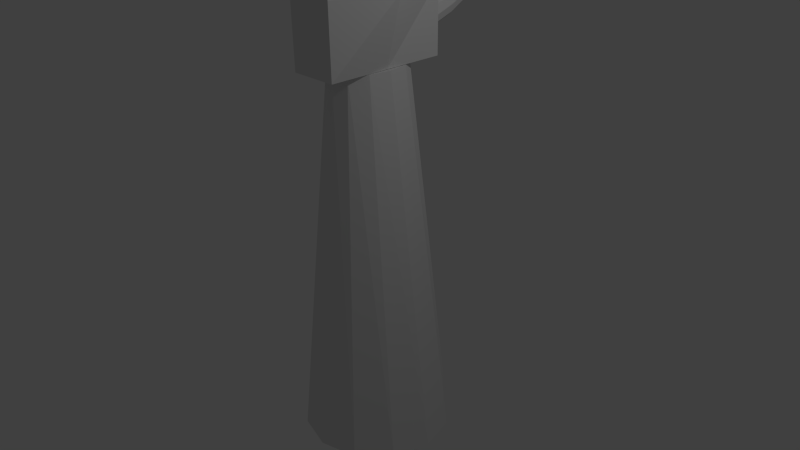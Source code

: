 # Source: Hand4.blend  (saved by Blender 2.76.0; exported with 4.5.12 LTS)
import bpy
from mathutils import Matrix  # noqa: F401  (used for matrix-valued properties, if any)

bpy.ops.wm.read_factory_settings(use_empty=True)
scene = bpy.context.scene
scene.name = 'Scene'

# ---- collections
col_collection_1 = bpy.data.collections.new('Collection 1'); scene.collection.children.link(col_collection_1)
col_collection_10 = bpy.data.collections.new('Collection 10'); scene.collection.children.link(col_collection_10)

# ---- world
world_world = bpy.data.worlds.new('World'); scene.world = world_world
world_world.color = (0.05088, 0.05088, 0.05088)
world_world.use_sun_shadow = False
world_world.sun_shadow_jitter_overblur = 0.0
world_world.cycles.sampling_method = 'MANUAL'
world_world.cycles.sample_map_resolution = 256

# ---- cameras
cam_camera = bpy.data.cameras.new('Camera')
cam_camera.clip_end = 100.0
cam_camera.lens = 35.0
cam_camera.sensor_width = 32.0
cam_camera.sensor_height = 18.0
cam_camera.ortho_scale = 7.314
cam_camera.dof.focus_distance = 0.0
cam_camera.dof.aperture_fstop = 128.0

# ---- lights
light_lamp = bpy.data.lights.new('Lamp', 'POINT')
light_lamp.transmission_factor = 0.0
light_lamp.cutoff_distance = 30.0
light_lamp.energy = 100.0
light_lamp.shadow_buffer_clip_start = 1.001
light_lamp.shadow_soft_size = 0.1
light_lamp.shadow_maximum_resolution = 0.006
light_lamp.use_absolute_resolution = True
light_lamp.cycles.use_multiple_importance_sampling = False

# ---- meshes
me_cylinder = bpy.data.meshes.new('Cylinder')
me_cylinder.from_pydata([(0.0, 1.0, -2.5), (-9.26e-09, 0.5554, 2.5), (0.5, 0.866, -2.5), (0.1906, 0.481, 2.5), (0.866, 0.5, -2.5), (0.3302, 0.2777, 2.5), (1.0, -4.371e-08, -2.5), (0.3813, -8.611e-08, 2.5), (0.866, -0.5, -2.5), (0.3302, -0.2777, 2.5), (0.5, -0.866, -2.5), (0.1906, -0.481, 2.5), (1.51e-07, -1.0, -2.5), (4.831e-08, -0.5554, 2.5), (-0.5, -0.866, -2.5), (-0.1906, -0.481, 2.5), (-0.866, -0.5, -2.5), (-0.3302, -0.2777, 2.5), (-1.0, -4.649e-07, -2.5), (-0.3813, -3.2e-07, 2.5), (-0.866, 0.5, -2.5), (-0.3302, 0.2777, 2.5), (-0.5, 0.866, -2.5), (-0.1906, 0.481, 2.5), (-0.3227, -0.8127, 2.504), (-0.3269, -0.8234, 4.296), (-0.3227, 0.8127, 2.504), (-0.3269, 0.8234, 4.296), (0.3227, -0.8127, 2.504), (0.3269, -0.8234, 4.296), (0.3227, 0.8127, 2.504), (0.3269, 0.8234, 4.296), (0.1552, 0.7947, 2.773), (0.1087, 1.186, 2.879), (0.2441, 0.7858, 2.843), (0.1976, 1.177, 2.949), (0.2868, 0.7615, 2.945), (0.2402, 1.152, 3.051), (0.2717, 0.7282, 3.052), (0.2251, 1.119, 3.158), (0.2029, 0.695, 3.135), (0.1563, 1.086, 3.241), (0.09894, 0.6706, 3.173), (0.05236, 1.061, 3.279), (-0.01243, 0.6617, 3.155), (-0.05901, 1.053, 3.261), (-0.1013, 0.6706, 3.085), (-0.1479, 1.061, 3.191), (-0.144, 0.695, 2.983), (-0.1905, 1.086, 3.089), (-0.1289, 0.7282, 2.876), (-0.1755, 1.119, 2.982), (-0.06013, 0.7615, 2.792), (-0.1067, 1.152, 2.898), (0.04386, 0.7858, 2.755), (-0.002717, 1.177, 2.861), (0.1227, 1.556, 3.089), (0.04513, 1.563, 3.028), (0.1588, 1.535, 3.176), (0.1456, 1.506, 3.269), (0.08567, 1.477, 3.342), (-0.005037, 1.456, 3.375), (-0.1022, 1.448, 3.359), (-0.1797, 1.456, 3.298), (-0.2169, 1.477, 3.209), (-0.2037, 1.506, 3.116), (-0.1438, 1.535, 3.043), (-0.05308, 1.556, 3.01), (0.01521, 1.875, 3.248), (-0.03671, 1.878, 3.214), (0.04429, 1.868, 3.288), (0.04456, 1.857, 3.328), (0.0149, 1.845, 3.355), (-0.03675, 1.837, 3.362), (-0.09655, 1.834, 3.346), (-0.1485, 1.837, 3.312), (-0.1786, 1.845, 3.27), (-0.1789, 1.857, 3.23), (-0.1492, 1.868, 3.203), (-0.09758, 1.876, 3.197), (-0.009405, 0.8364, 4.298), (-0.009405, 0.8285, 4.764), (0.1075, 0.811, 4.298), (0.1027, 0.8042, 4.764), (0.1932, 0.7416, 4.298), (0.1847, 0.7376, 4.764), (0.2245, 0.6467, 4.298), (0.2147, 0.6467, 4.764), (0.1932, 0.5519, 4.298), (0.1847, 0.5558, 4.764), (0.1075, 0.4824, 4.298), (0.1027, 0.4893, 4.764), (-0.009405, 0.457, 4.298), (-0.009405, 0.4649, 4.764), (-0.1264, 0.4824, 4.298), (-0.1215, 0.4893, 4.764), (-0.212, 0.5519, 4.298), (-0.2035, 0.5558, 4.764), (-0.2433, 0.6467, 4.298), (-0.2335, 0.6467, 4.764), (-0.212, 0.7416, 4.298), (-0.2035, 0.7376, 4.764), (-0.1264, 0.811, 4.298), (-0.1215, 0.8042, 4.764), (0.0961, 0.795, 5.193), (-0.009405, 0.8179, 5.193), (0.1733, 0.7323, 5.193), (0.2016, 0.6467, 5.193), (0.1733, 0.5611, 5.193), (0.0961, 0.4985, 5.193), (-0.009405, 0.4756, 5.193), (-0.1149, 0.4985, 5.193), (-0.1922, 0.5611, 5.193), (-0.2204, 0.6467, 5.193), (-0.1922, 0.7323, 5.193), (-0.1149, 0.795, 5.193), (0.0256, 0.7287, 5.564), (-0.009405, 0.7413, 5.564), (0.05123, 0.694, 5.564), (0.06061, 0.6467, 5.564), (0.05123, 0.5994, 5.564), (0.0256, 0.5648, 5.564), (-0.009405, 0.5521, 5.564), (-0.04441, 0.5648, 5.564), (-0.07004, 0.5994, 5.564), (-0.07942, 0.6467, 5.564), (-0.07004, 0.694, 5.564), (-0.04441, 0.7287, 5.564), (0.04374, 0.4259, 4.291), (0.04374, 0.418, 4.89), (0.1607, 0.4005, 4.291), (0.1558, 0.3937, 4.89), (0.2463, 0.3313, 4.291), (0.2379, 0.3274, 4.89), (0.2776, 0.2367, 4.291), (0.2679, 0.2367, 4.89), (0.2463, 0.1421, 4.291), (0.2379, 0.1461, 4.89), (0.1607, 0.07291, 4.291), (0.1558, 0.07974, 4.89), (0.04374, 0.04757, 4.291), (0.04374, 0.05545, 4.89), (-0.0732, 0.07291, 4.291), (-0.06833, 0.07974, 4.89), (-0.1588, 0.1421, 4.291), (-0.1504, 0.1461, 4.89), (-0.1902, 0.2367, 4.291), (-0.1804, 0.2367, 4.89), (-0.1588, 0.3313, 4.291), (-0.1504, 0.3274, 4.89), (-0.0732, 0.4005, 4.291), (-0.06833, 0.3937, 4.89), (0.1493, 0.3845, 5.444), (0.04374, 0.4074, 5.444), (0.2265, 0.322, 5.444), (0.2548, 0.2367, 5.444), (0.2265, 0.1514, 5.444), (0.1493, 0.08893, 5.444), (0.04374, 0.06607, 5.444), (-0.06177, 0.08893, 5.444), (-0.139, 0.1514, 5.444), (-0.1673, 0.2367, 5.444), (-0.139, 0.322, 5.444), (-0.06177, 0.3845, 5.444), (0.07875, 0.3184, 5.921), (0.04374, 0.331, 5.921), (0.1044, 0.2839, 5.921), (0.1138, 0.2367, 5.921), (0.1044, 0.1896, 5.921), (0.07875, 0.155, 5.921), (0.04374, 0.1424, 5.921), (0.008735, 0.155, 5.921), (-0.01689, 0.1896, 5.921), (-0.02627, 0.2367, 5.921), (-0.01689, 0.2839, 5.921), (0.008735, 0.3184, 5.921), (-0.001326, -0.04062, 4.275), (-0.001326, -0.04835, 4.79), (0.1156, -0.06547, 4.275), (0.1107, -0.07216, 4.79), (0.2012, -0.1333, 4.275), (0.1928, -0.1372, 4.79), (0.2326, -0.2261, 4.275), (0.2228, -0.2261, 4.79), (0.2012, -0.3188, 4.275), (0.1928, -0.3149, 4.79), (0.1156, -0.3867, 4.275), (0.1107, -0.38, 4.79), (-0.001326, -0.4115, 4.275), (-0.001326, -0.4038, 4.79), (-0.1183, -0.3867, 4.275), (-0.1134, -0.38, 4.79), (-0.2039, -0.3188, 4.275), (-0.1954, -0.3149, 4.79), (-0.2352, -0.2261, 4.275), (-0.2255, -0.2261, 4.79), (-0.2039, -0.1333, 4.275), (-0.1954, -0.1372, 4.79), (-0.1183, -0.06547, 4.275), (-0.1134, -0.07216, 4.79), (0.1042, -0.08118, 5.265), (-0.001326, -0.05876, 5.265), (0.1814, -0.1424, 5.265), (0.2097, -0.2261, 5.265), (0.1814, -0.3097, 5.265), (0.1042, -0.371, 5.265), (-0.001326, -0.3934, 5.265), (-0.1068, -0.371, 5.265), (-0.1841, -0.3097, 5.265), (-0.2123, -0.2261, 5.265), (-0.1841, -0.1424, 5.265), (-0.1068, -0.08118, 5.265), (0.03368, -0.146, 5.675), (-0.001326, -0.1336, 5.675), (0.05931, -0.1798, 5.675), (0.06869, -0.2261, 5.675), (0.05931, -0.2723, 5.675), (0.03368, -0.3062, 5.675), (-0.001326, -0.3185, 5.675), (-0.03633, -0.3062, 5.675), (-0.06196, -0.2723, 5.675), (-0.07134, -0.2261, 5.675), (-0.06196, -0.1798, 5.675), (-0.03633, -0.146, 5.675), (0.04108, -0.4688, 4.276), (0.04108, -0.4762, 4.665), (0.1294, -0.4925, 4.276), (0.1257, -0.4989, 4.665), (0.1941, -0.5572, 4.276), (0.1877, -0.5608, 4.665), (0.2177, -0.6455, 4.276), (0.2104, -0.6455, 4.665), (0.1941, -0.7338, 4.276), (0.1877, -0.7301, 4.665), (0.1294, -0.7985, 4.276), (0.1257, -0.7921, 4.665), (0.04108, -0.8221, 4.276), (0.04108, -0.8148, 4.665), (-0.04725, -0.7985, 4.276), (-0.04356, -0.7921, 4.665), (-0.1119, -0.7338, 4.276), (-0.1055, -0.7301, 4.665), (-0.1356, -0.6455, 4.276), (-0.1282, -0.6455, 4.665), (-0.1119, -0.5572, 4.276), (-0.1055, -0.5608, 4.665), (-0.04725, -0.4925, 4.276), (-0.04356, -0.4989, 4.665), (0.1208, -0.5075, 5.024), (0.04108, -0.4861, 5.024), (0.1791, -0.5658, 5.024), (0.2005, -0.6455, 5.024), (0.1791, -0.7252, 5.024), (0.1208, -0.7835, 5.024), (0.04108, -0.8049, 5.024), (-0.03861, -0.7835, 5.024), (-0.09694, -0.7252, 5.024), (-0.1183, -0.6455, 5.024), (-0.09694, -0.5658, 5.024), (-0.03861, -0.5075, 5.024), (0.06752, -0.5692, 5.334), (0.04108, -0.5574, 5.334), (0.08688, -0.6014, 5.334), (0.09396, -0.6455, 5.334), (0.08688, -0.6895, 5.334), (0.06752, -0.7218, 5.334), (0.04108, -0.7336, 5.334), (0.01464, -0.7218, 5.334), (-0.004717, -0.6895, 5.334), (-0.0118, -0.6455, 5.334), (-0.004717, -0.6014, 5.334), (0.01464, -0.5692, 5.334), (0.3248, 0.818, 3.4), (0.3269, 0.0, 4.296), (0.3248, -0.818, 3.4), (0.3227, 0.0, 2.504), (0.5654, 0.0, 3.4), (-0.3248, -0.818, 3.4), (-0.3269, 0.0, 4.296), (-0.3248, 0.818, 3.4), (-0.3227, 0.0, 2.504), (-0.246, 0.0, 3.4)], [], [(0, 1, 3, 2), (2, 3, 5, 4), (4, 5, 7, 6), (6, 7, 9, 8), (8, 9, 11, 10), (10, 11, 13, 12), (12, 13, 15, 14), (14, 15, 17, 16), (16, 17, 19, 18), (18, 19, 21, 20), (3, 1, 23, 21, 19, 17, 15, 13, 11, 9, 7, 5), (22, 23, 1, 0), (20, 21, 23, 22), (0, 2, 4, 6, 8, 10, 12, 14, 16, 18, 20, 22), (281, 279, 26, 280), (27, 31, 272, 30, 26, 279), (276, 274, 28, 275), (29, 25, 277, 24, 28, 274), (24, 280, 26, 30, 275, 28), (29, 273, 31, 27, 278, 25), (32, 33, 35, 34), (34, 35, 37, 36), (36, 37, 39, 38), (38, 39, 41, 40), (40, 41, 43, 42), (42, 43, 45, 44), (44, 45, 47, 46), (46, 47, 49, 48), (48, 49, 51, 50), (50, 51, 53, 52), (55, 53, 66, 67), (54, 55, 33, 32), (52, 53, 55, 54), (32, 34, 36, 38, 40, 42, 44, 46, 48, 50, 52, 54), (60, 59, 71, 72), (37, 35, 56, 58), (53, 51, 65, 66), (51, 49, 64, 65), (49, 47, 63, 64), (47, 45, 62, 63), (45, 43, 61, 62), (43, 41, 60, 61), (41, 39, 59, 60), (33, 55, 67, 57), (35, 33, 57, 56), (39, 37, 58, 59), (68, 69, 79, 78, 77, 76, 75, 74, 73, 72, 71, 70), (67, 66, 78, 79), (56, 57, 69, 68), (64, 63, 75, 76), (61, 60, 72, 73), (57, 67, 79, 69), (58, 56, 68, 70), (65, 64, 76, 77), (62, 61, 73, 74), (59, 58, 70, 71), (66, 65, 77, 78), (63, 62, 74, 75), (80, 81, 83, 82), (82, 83, 85, 84), (84, 85, 87, 86), (86, 87, 89, 88), (88, 89, 91, 90), (90, 91, 93, 92), (92, 93, 95, 94), (94, 95, 97, 96), (96, 97, 99, 98), (98, 99, 101, 100), (97, 95, 111, 112), (102, 103, 81, 80), (100, 101, 103, 102), (80, 82, 84, 86, 88, 90, 92, 94, 96, 98, 100, 102), (109, 108, 120, 121), (95, 93, 110, 111), (93, 91, 109, 110), (91, 89, 108, 109), (89, 87, 107, 108), (81, 103, 115, 105), (83, 81, 105, 104), (87, 85, 106, 107), (103, 101, 114, 115), (85, 83, 104, 106), (101, 99, 113, 114), (99, 97, 112, 113), (116, 117, 127, 126, 125, 124, 123, 122, 121, 120, 119, 118), (105, 115, 127, 117), (106, 104, 116, 118), (113, 112, 124, 125), (110, 109, 121, 122), (107, 106, 118, 119), (114, 113, 125, 126), (111, 110, 122, 123), (108, 107, 119, 120), (115, 114, 126, 127), (104, 105, 117, 116), (112, 111, 123, 124), (128, 129, 131, 130), (130, 131, 133, 132), (132, 133, 135, 134), (134, 135, 137, 136), (138, 139, 141, 140), (140, 141, 143, 142), (142, 143, 145, 144), (144, 145, 147, 146), (146, 147, 149, 148), (145, 143, 159, 160), (150, 151, 129, 128), (148, 149, 151, 150), (157, 156, 168, 169), (143, 141, 158, 159), (141, 139, 157, 158), (139, 137, 156, 157), (137, 135, 155, 156), (129, 151, 163, 153), (131, 129, 153, 152), (135, 133, 154, 155), (151, 149, 162, 163), (133, 131, 152, 154), (149, 147, 161, 162), (147, 145, 160, 161), (164, 165, 175, 174, 173, 172, 171, 170, 169, 168, 167, 166), (153, 163, 175, 165), (154, 152, 164, 166), (161, 160, 172, 173), (158, 157, 169, 170), (162, 161, 173, 174), (159, 158, 170, 171), (163, 162, 174, 175), (152, 153, 165, 164), (160, 159, 171, 172), (176, 177, 179, 178), (178, 179, 181, 180), (180, 181, 183, 182), (182, 183, 185, 184), (186, 187, 189, 188), (188, 189, 191, 190), (190, 191, 193, 192), (192, 193, 195, 194), (194, 195, 197, 196), (193, 191, 207, 208), (198, 199, 177, 176), (196, 197, 199, 198), (205, 204, 216, 217), (191, 189, 206, 207), (189, 187, 205, 206), (187, 185, 204, 205), (185, 183, 203, 204), (177, 199, 211, 201), (179, 177, 201, 200), (183, 181, 202, 203), (199, 197, 210, 211), (181, 179, 200, 202), (197, 195, 209, 210), (195, 193, 208, 209), (212, 213, 223, 222, 221, 220, 219, 218, 217, 216, 215, 214), (201, 211, 223, 213), (202, 200, 212, 214), (209, 208, 220, 221), (206, 205, 217, 218), (210, 209, 221, 222), (207, 206, 218, 219), (211, 210, 222, 223), (200, 201, 213, 212), (208, 207, 219, 220), (224, 225, 227, 226), (226, 227, 229, 228), (228, 229, 231, 230), (230, 231, 233, 232), (234, 235, 237, 236), (236, 237, 239, 238), (238, 239, 241, 240), (240, 241, 243, 242), (242, 243, 245, 244), (241, 239, 255, 256), (246, 247, 225, 224), (244, 245, 247, 246), (253, 252, 264, 265), (239, 237, 254, 255), (237, 235, 253, 254), (235, 233, 252, 253), (233, 231, 251, 252), (225, 247, 259, 249), (227, 225, 249, 248), (231, 229, 250, 251), (247, 245, 258, 259), (229, 227, 248, 250), (245, 243, 257, 258), (243, 241, 256, 257), (260, 261, 271, 270, 269, 268, 267, 266, 265, 264, 263, 262), (249, 259, 271, 261), (250, 248, 260, 262), (257, 256, 268, 269), (254, 253, 265, 266), (258, 257, 269, 270), (255, 254, 266, 267), (259, 258, 270, 271), (248, 249, 261, 260), (256, 255, 267, 268), (232, 233, 235, 234), (184, 185, 187, 186), (136, 137, 139, 138), (166, 167, 168, 156, 154), (214, 215, 216, 204, 202), (262, 263, 264, 252, 250), (272, 276, 275, 30), (31, 273, 276, 272), (273, 29, 274, 276), (277, 281, 280, 24), (25, 278, 281, 277), (278, 27, 279, 281)])
me_cylinder.use_remesh_preserve_volume = False
me_cylinder.use_remesh_preserve_attributes = False
me_cylinder.use_mirror_vertex_groups = False
me_cylinder.update()
arm_armature = bpy.data.armatures.new('Armature')  # bones are not reproduced

# ---- objects
ob_cylinder = bpy.data.objects.new('Cylinder', me_cylinder)
ob_lamp = bpy.data.objects.new('Lamp', light_lamp)
ob_camera = bpy.data.objects.new('Camera', cam_camera)
ob_armature = bpy.data.objects.new('Armature', arm_armature)

# ---- transforms, parenting, visibility, modifiers, constraints
ob_cylinder.parent = ob_armature
ob_cylinder.matrix_parent_inverse = Matrix(((0.3788, 0.0, 0.0, 0.0), (0.0, 0.3788, 0.0, 0.0), (0.0, 0.0, 0.3788, 0.0), (0.0, 0.0, 0.0, 1.0)))
ob_cylinder.location = (0.0, 0.0, 0.0)
ob_cylinder.lineart.crease_threshold = 0.0
_vg = ob_cylinder.vertex_groups.new(name='Bone')
for _i, _w in zip([0, 1, 2, 3, 4, 5, 6, 7, 8, 9, 10, 11, 12, 13, 14, 15, 16, 17, 18, 19, 20, 21, 22, 23, 24, 26, 27, 28, 29, 30, 272, 273, 274, 275, 276, 279], [1.0, 1.0, 1.0, 1.0, 1.0, 1.0, 1.0, 1.0, 1.0, 1.0, 1.0, 1.0, 1.0, 1.0, 1.0, 1.0, 1.0, 1.0, 1.0, 1.0, 1.0, 1.0, 1.0, 1.0, 0.008881, 0.1143, 0.005116, 0.1069, 0.002732, 0.2171, 0.1023, 0.01132, 0.003961, 0.8925, 0.06985, 0.06637]): _vg.add([_i], _w, 'REPLACE')
_vg = ob_cylinder.vertex_groups.new(name='Bone.005')
for _i, _w in zip([24, 25, 26, 27, 28, 29, 30, 31, 272, 273, 274, 275, 276, 277, 278, 279, 280, 281], [0.9644, 0.7953, 0.7546, 0.4169, 0.8848, 0.7658, 0.6734, 0.09206, 0.6319, 0.5833, 0.9273, 0.1004, 0.8804, 0.9556, 0.7795, 0.6237, 0.9796, 0.9868]): _vg.add([_i], _w, 'REPLACE')
_vg = ob_cylinder.vertex_groups.new(name='Bone.007')
for _i, _w in zip([25, 26, 27, 29, 30, 31, 80, 82, 84, 86, 88, 90, 92, 94, 96, 98, 100, 102, 272, 273, 274, 276, 277, 278, 279], [0.1818, 0.1311, 0.5556, 0.2078, 0.1094, 0.9013, 0.2987, 0.2505, 0.2211, 0.2057, 0.2032, 0.2119, 0.2345, 0.2706, 0.3193, 0.3793, 0.4551, 0.3638, 0.2658, 0.386, 0.04151, 0.04948, 0.02006, 0.2056, 0.3099]): _vg.add([_i], _w, 'REPLACE')
_vg = ob_cylinder.vertex_groups.new(name='Bone.008')
for _i, _w in zip([80, 81, 82, 83, 84, 85, 86, 87, 88, 89, 90, 91, 92, 93, 94, 95, 96, 97, 98, 99, 100, 101, 102, 103, 104, 105, 106, 107, 108, 109, 110, 111, 112, 113, 114, 115], [0.6696, 0.9387, 0.7156, 0.9399, 0.7439, 0.9398, 0.759, 0.9422, 0.7619, 0.9478, 0.7543, 0.9552, 0.7329, 0.9571, 0.6981, 0.9488, 0.6512, 0.94, 0.5934, 0.936, 0.5206, 0.9319, 0.6076, 0.9343, 0.05901, 0.07267, 0.05503, 0.0519, 0.04061, 0.02659, 0.03968, 0.08738, 0.186, 0.3726, 0.2031, 0.1135]): _vg.add([_i], _w, 'REPLACE')
_vg = ob_cylinder.vertex_groups.new(name='Bone.009')
for _i, _w in zip([80, 81, 82, 83, 84, 85, 86, 87, 88, 89, 90, 91, 92, 93, 94, 95, 96, 97, 98, 99, 101, 102, 103, 104, 105, 106, 107, 108, 109, 110, 111, 112, 113, 114, 115, 116, 117, 118, 119, 120, 121, 122, 123, 124, 125, 126, 127], [0.01339, 0.04316, 0.01768, 0.04524, 0.01996, 0.04761, 0.02055, 0.04481, 0.01968, 0.03609, 0.01773, 0.02354, 0.01524, 0.0188, 0.01252, 0.02843, 0.009125, 0.0365, 0.004596, 0.03726, 0.04296, 0.007328, 0.04451, 0.9403, 0.9265, 0.9443, 0.9475, 0.9542, 0.9614, 0.9548, 0.912, 0.813, 0.6262, 0.7956, 0.8853, 0.9945, 0.9932, 0.996, 0.9971, 0.9979, 0.9978, 0.9973, 0.9957, 0.9926, 0.9891, 0.9902, 0.9917]): _vg.add([_i], _w, 'REPLACE')
_vg = ob_cylinder.vertex_groups.new(name='Bone.011')
for _i, _w in zip([128, 129, 130, 132, 134, 136, 138, 140, 141, 142, 143, 144, 145, 146, 147, 148, 149, 150, 151], [0.951, 0.003008, 0.9538, 0.9513, 0.9486, 0.9472, 0.9465, 0.9432, 0.001161, 0.9368, 0.01704, 0.9319, 0.02853, 0.9309, 0.03196, 0.9341, 0.0281, 0.9419, 0.0173]): _vg.add([_i], _w, 'REPLACE')
_vg = ob_cylinder.vertex_groups.new(name='Bone.012')
for _i, _w in zip([128, 129, 130, 131, 132, 133, 134, 135, 136, 137, 138, 139, 140, 141, 142, 143, 144, 145, 146, 147, 148, 149, 150, 151, 152, 153, 154, 155, 156, 157, 158, 159, 160, 161, 162, 163], [0.0469, 0.961, 0.0414, 0.9693, 0.04644, 0.9697, 0.05088, 0.9696, 0.05219, 0.9699, 0.05287, 0.9684, 0.05601, 0.9605, 0.06224, 0.9494, 0.06712, 0.9464, 0.06819, 0.9471, 0.06509, 0.9502, 0.05738, 0.9554, 0.6967, 0.4176, 0.5417, 0.5208, 0.5084, 0.4984, 0.4809, 0.4048, 0.7047, 0.8077, 0.8248, 0.7462]): _vg.add([_i], _w, 'REPLACE')
_vg = ob_cylinder.vertex_groups.new(name='Bone.013')
for _i, _w in zip([152, 153, 154, 155, 156, 157, 158, 159, 160, 161, 162, 163, 164, 165, 166, 167, 168, 169, 170, 171, 172, 173, 174, 175], [0.3028, 0.5816, 0.458, 0.4788, 0.4913, 0.5013, 0.5186, 0.5941, 0.2938, 0.1906, 0.1736, 0.2525, 0.9851, 0.9871, 0.9866, 0.9886, 0.9883, 0.9878, 0.988, 0.9889, 0.9876, 0.9874, 0.9873, 0.9866]): _vg.add([_i], _w, 'REPLACE')
_vg = ob_cylinder.vertex_groups.new(name='Bone.010')
for _i, _w in zip([176, 177, 178, 179, 180, 181, 182, 183, 184, 185, 186, 187, 188, 189, 190, 191, 192, 193, 194, 195, 196, 197, 198, 199], [0.9339, 0.01528, 0.9315, 0.01242, 0.9262, 0.0151, 0.9235, 0.0154, 0.9246, 0.01148, 0.9292, 0.006274, 0.9319, 0.009301, 0.9277, 0.02356, 0.9222, 0.03646, 0.92, 0.0409, 0.9221, 0.03725, 0.9285, 0.02669]): _vg.add([_i], _w, 'REPLACE')
_vg = ob_cylinder.vertex_groups.new(name='Bone.015')
for _i, _w in zip([176, 177, 178, 179, 180, 181, 182, 183, 184, 185, 186, 187, 188, 189, 190, 191, 192, 193, 194, 195, 196, 197, 198, 199, 200, 201, 202, 203, 204, 205, 206, 207, 208, 209, 210, 211, 213, 217, 218, 219, 220, 221, 222, 223], [0.06558, 0.9604, 0.06771, 0.9563, 0.07289, 0.9525, 0.07553, 0.9525, 0.07455, 0.9571, 0.07029, 0.9654, 0.06772, 0.9669, 0.07196, 0.9605, 0.07754, 0.954, 0.07965, 0.9515, 0.0775, 0.9528, 0.07111, 0.9571, 0.5724, 0.8466, 0.5312, 0.5426, 0.5782, 0.8451, 0.9286, 0.9465, 0.9503, 0.9489, 0.9403, 0.9185, 0.005037, 0.002267, 0.007477, 0.01185, 0.009626, 0.007119, 0.004944, 0.007446]): _vg.add([_i], _w, 'REPLACE')
_vg = ob_cylinder.vertex_groups.new(name='Bone.016')
for _i, _w in zip([200, 201, 202, 203, 204, 205, 206, 207, 208, 209, 210, 211, 212, 213, 214, 215, 216, 217, 218, 219, 220, 221, 222, 223], [0.4269, 0.1523, 0.4682, 0.4566, 0.4211, 0.154, 0.07025, 0.05177, 0.04497, 0.04738, 0.05749, 0.07977, 0.9766, 0.9724, 0.9808, 0.9826, 0.9791, 0.9738, 0.9712, 0.969, 0.9701, 0.9714, 0.9725, 0.9712]): _vg.add([_i], _w, 'REPLACE')
_vg = ob_cylinder.vertex_groups.new(name='Bone.018')
for _i, _w in zip([224, 225, 226, 227, 228, 229, 230, 231, 232, 233, 234, 235, 236, 237, 238, 239, 240, 241, 242, 243, 244, 245, 246, 247, 248, 249, 250, 251, 252, 253, 254, 255, 256, 257, 258, 259], [0.9948, 0.9475, 0.995, 0.951, 0.9954, 0.9557, 0.9959, 0.9604, 0.9964, 0.9634, 0.9966, 0.9638, 0.9967, 0.9615, 0.9964, 0.9573, 0.996, 0.9525, 0.9956, 0.9485, 0.9951, 0.9461, 0.9948, 0.9457, 0.05461, 0.0574, 0.05009, 0.05512, 0.03681, 0.03252, 0.03418, 0.04092, 0.05021, 0.05475, 0.05769, 0.05851]): _vg.add([_i], _w, 'REPLACE')
_vg = ob_cylinder.vertex_groups.new(name='Bone.019')
for _i, _w in zip([225, 227, 229, 231, 233, 235, 237, 239, 241, 243, 245, 247, 248, 249, 250, 251, 252, 253, 254, 255, 256, 257, 258, 259, 260, 261, 262, 265, 266, 267, 268, 269, 270, 271], [0.04992, 0.04337, 0.03486, 0.02638, 0.02058, 0.0197, 0.02407, 0.03206, 0.041, 0.04844, 0.05138, 0.05163, 0.9004, 0.895, 0.9089, 0.9159, 0.9211, 0.9246, 0.9229, 0.9178, 0.911, 0.9039, 0.8976, 0.8941, 0.03316, 0.04611, 0.001788, 0.005344, 0.01895, 0.02511, 0.02368, 0.0245, 0.03283, 0.04425]): _vg.add([_i], _w, 'REPLACE')
_vg = ob_cylinder.vertex_groups.new(name='Bone.020')
for _i, _w in zip([248, 249, 250, 251, 252, 253, 254, 255, 256, 257, 258, 259, 260, 261, 262, 263, 264, 265, 266, 267, 268, 269, 270, 271], [0.03999, 0.04523, 0.03202, 0.00793, 0.02096, 0.01823, 0.02007, 0.02343, 0.02752, 0.03278, 0.03937, 0.04479, 0.9559, 0.9489, 0.9726, 0.988, 0.9839, 0.971, 0.9639, 0.9606, 0.9612, 0.9605, 0.956, 0.9499]): _vg.add([_i], _w, 'REPLACE')
_vg = ob_cylinder.vertex_groups.new(name='Bone.014')
for _i, _w in zip([32, 33, 34, 35, 36, 37, 38, 39, 40, 41, 42, 43, 44, 45, 46, 47, 48, 49, 50, 51, 52, 53, 54, 55], [0.891, 0.03862, 0.8727, 0.05462, 0.859, 0.06494, 0.8588, 0.07307, 0.8555, 0.07757, 0.8658, 0.07822, 0.8838, 0.07491, 0.9114, 0.06778, 0.9254, 0.05737, 0.9356, 0.04248, 0.9293, 0.02677, 0.919, 0.02567]): _vg.add([_i], _w, 'REPLACE')
_vg = ob_cylinder.vertex_groups.new(name='Bone.017')
for _i, _w in zip([32, 33, 34, 35, 36, 37, 38, 39, 40, 41, 42, 43, 44, 45, 46, 47, 48, 49, 50, 51, 52, 53, 54, 55, 56, 57, 58, 59, 60, 61, 62, 63, 64, 65, 66, 67], [0.1032, 0.9115, 0.1195, 0.8901, 0.1312, 0.8688, 0.1305, 0.8524, 0.1331, 0.8437, 0.1234, 0.8432, 0.1072, 0.851, 0.0823, 0.8665, 0.07004, 0.8877, 0.06109, 0.9097, 0.06748, 0.9247, 0.07717, 0.9253, 0.03678, 0.0256, 0.05002, 0.05676, 0.06204, 0.06458, 0.06453, 0.06102, 0.05476, 0.04471, 0.03136, 0.02376]): _vg.add([_i], _w, 'REPLACE')
_vg = ob_cylinder.vertex_groups.new(name='Bone.021')
for _i, _w in zip([33, 35, 37, 39, 41, 43, 45, 47, 49, 51, 53, 55, 56, 57, 58, 59, 60, 61, 62, 63, 64, 65, 66, 67, 68, 69, 70, 71, 72, 73, 74, 75, 76, 77, 78, 79], [0.03836, 0.05531, 0.06626, 0.07449, 0.07877, 0.07859, 0.07405, 0.06572, 0.05494, 0.0381, 0.02373, 0.02382, 0.9538, 0.9602, 0.9462, 0.9385, 0.9325, 0.9297, 0.93, 0.9343, 0.9415, 0.95, 0.9574, 0.9614, 0.9978, 0.9983, 0.9973, 0.9966, 0.9965, 0.997, 0.9977, 0.9973, 0.9971, 0.9972, 0.9977, 0.9981]): _vg.add([_i], _w, 'REPLACE')
_m = ob_cylinder.modifiers.new('Armature', 'ARMATURE')
_m.object = ob_armature
ob_lamp.location = (4.076, 1.005, 5.904)
ob_lamp.rotation_euler = (0.6503, 0.05522, 1.866)
ob_lamp.lock_rotations_4d = False
ob_lamp.empty_display_type = 'ARROWS'
ob_lamp.color = (0.0, 0.0, 0.0, 0.0)
ob_lamp.lineart.crease_threshold = 0.0
ob_camera.location = (7.481, -6.508, 5.344)
ob_camera.rotation_euler = (1.109, 0.01082, 0.8149)
ob_camera.lock_rotations_4d = False
ob_camera.empty_display_type = 'ARROWS'
ob_camera.color = (0.0, 0.0, 0.0, 0.0)
ob_camera.display_type = 'WIRE'
ob_camera.lineart.crease_threshold = 0.0
ob_armature.location = (0.0, 0.0, 0.0)
ob_armature.scale = (2.64, 2.64, 2.64)
ob_armature.lineart.crease_threshold = 0.0

# ---- collection membership
col_collection_1.objects.link(ob_cylinder)
col_collection_1.objects.link(ob_lamp)
col_collection_1.objects.link(ob_camera)
col_collection_10.objects.link(ob_armature)

# ---- scene / render settings (as saved in the file)
scene.camera = ob_camera
scene.frame_start = 1; scene.frame_end = 250; scene.frame_set(1)
scene.render.engine = 'BLENDER_EEVEE_NEXT'
scene.render.resolution_percentage = 50
scene.render.dither_intensity = 0.0
scene.cycles.use_denoising = False
scene.cycles.samples = 10
scene.cycles.sampling_pattern = 'TABULATED_SOBOL'
scene.cycles.light_sampling_threshold = 0.0
scene.cycles.use_adaptive_sampling = False
scene.cycles.use_light_tree = False
scene.cycles.blur_glossy = 0.0
scene.cycles.pixel_filter_type = 'GAUSSIAN'
scene.cycles.sample_clamp_indirect = 0.0
scene.view_settings.view_transform = 'Standard'
bpy.context.view_layer.update()
